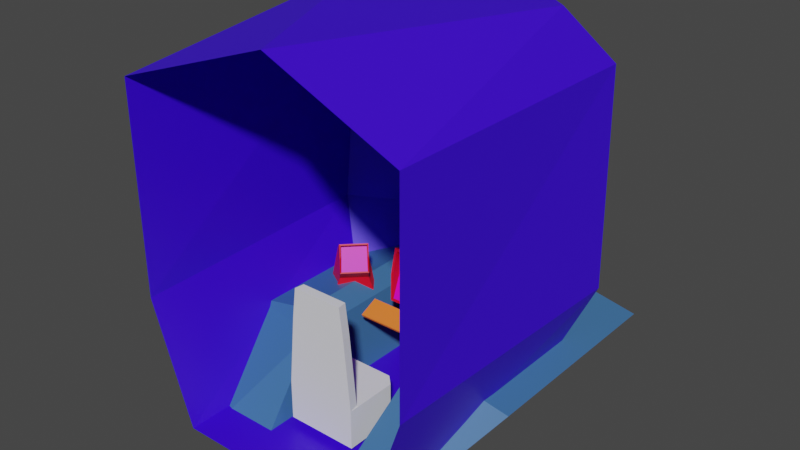 # Source: Interior.blend  (saved by Blender 2.83.19; exported with 4.5.12 LTS)
import bpy
from mathutils import Matrix  # noqa: F401  (used for matrix-valued properties, if any)

bpy.ops.wm.read_factory_settings(use_empty=True)
scene = bpy.context.scene
scene.name = 'Scene'

# ---- collections
col_collection = bpy.data.collections.new('Collection'); scene.collection.children.link(col_collection)

# ---- materials (node trees are filled in below, after node groups)
mat_material_002 = bpy.data.materials.new('Material.002')
mat_material_002.use_transparent_shadow = False
mat_material_008 = bpy.data.materials.new('Material.008')
mat_material_008.use_transparent_shadow = False
mat_material_001 = bpy.data.materials.new('Material.001')
mat_material_001.use_transparent_shadow = False
mat_material_005 = bpy.data.materials.new('Material.005')
mat_material_005.use_transparent_shadow = False
mat_material_010 = bpy.data.materials.new('Material.010')
mat_material_010.use_transparent_shadow = False
mat_material_009 = bpy.data.materials.new('Material.009')
mat_material_009.use_transparent_shadow = False
mat_material_012 = bpy.data.materials.new('Material.012')
mat_material_012.use_transparent_shadow = False
mat_material_011 = bpy.data.materials.new('Material.011')
mat_material_011.use_transparent_shadow = False
mat_material_006 = bpy.data.materials.new('Material.006')
mat_material_006.use_transparent_shadow = False
mat_material_003 = bpy.data.materials.new('Material.003')
mat_material_003.use_transparent_shadow = False

# ---- material node trees
mat_material_002.use_nodes = True; mat_material_002.node_tree.nodes.clear()
_N = mat_material_002.node_tree.nodes; _L = mat_material_002.node_tree.links
n0 = _N.new('ShaderNodeBsdfPrincipled'); n0.name = 'Principled BSDF'; n0.location = (10, 300)
n0.distribution = 'GGX'
n0.subsurface_method = 'BURLEY'
n0.inputs[0].default_value = (0.8, 0.0, 0.01464, 1.0)
n0.inputs[3].default_value = 1.45
n0.inputs[27].default_value = (0.0, 0.0, 0.0, 1.0)
n0.inputs[28].default_value = 1.0
n1 = _N.new('ShaderNodeOutputMaterial'); n1.name = 'Material Output'; n1.location = (300, 300)
_L.new(n0.outputs[0], n1.inputs[0])
n1.is_active_output = True
mat_material_008.use_nodes = True; mat_material_008.node_tree.nodes.clear()
_N = mat_material_008.node_tree.nodes; _L = mat_material_008.node_tree.links
n0 = _N.new('ShaderNodeBsdfPrincipled'); n0.name = 'Principled BSDF'; n0.location = (10, 300)
n0.distribution = 'GGX'
n0.subsurface_method = 'BURLEY'
n0.inputs[0].default_value = (0.8, 0.0, 0.6127, 1.0)
n0.inputs[3].default_value = 1.45
n0.inputs[27].default_value = (0.0, 0.0, 0.0, 1.0)
n0.inputs[28].default_value = 1.0
n1 = _N.new('ShaderNodeOutputMaterial'); n1.name = 'Material Output'; n1.location = (300, 300)
_L.new(n0.outputs[0], n1.inputs[0])
n1.is_active_output = True
mat_material_001.use_nodes = True; mat_material_001.node_tree.nodes.clear()
_N = mat_material_001.node_tree.nodes; _L = mat_material_001.node_tree.links
n0 = _N.new('ShaderNodeBsdfPrincipled'); n0.name = 'Principled BSDF'; n0.location = (10, 300)
n0.distribution = 'GGX'
n0.subsurface_method = 'BURLEY'
n0.inputs[0].default_value = (1.0, 0.2129, 0.02678, 1.0)
n0.inputs[3].default_value = 1.45
n0.inputs[27].default_value = (0.0, 0.0, 0.0, 1.0)
n0.inputs[28].default_value = 1.0
n1 = _N.new('ShaderNodeOutputMaterial'); n1.name = 'Material Output'; n1.location = (300, 300)
_L.new(n0.outputs[0], n1.inputs[0])
n1.is_active_output = True
mat_material_005.use_nodes = True; mat_material_005.node_tree.nodes.clear()
_N = mat_material_005.node_tree.nodes; _L = mat_material_005.node_tree.links
n0 = _N.new('ShaderNodeBsdfPrincipled'); n0.name = 'Principled BSDF'; n0.location = (10, 300)
n0.distribution = 'GGX'
n0.subsurface_method = 'BURLEY'
n0.inputs[0].default_value = (0.04921, 0.1529, 0.3493, 1.0)
n0.inputs[3].default_value = 1.45
n0.inputs[27].default_value = (0.0, 0.0, 0.0, 1.0)
n0.inputs[28].default_value = 1.0
n1 = _N.new('ShaderNodeOutputMaterial'); n1.name = 'Material Output'; n1.location = (300, 300)
_L.new(n0.outputs[0], n1.inputs[0])
n1.is_active_output = True
mat_material_010.use_nodes = True; mat_material_010.node_tree.nodes.clear()
_N = mat_material_010.node_tree.nodes; _L = mat_material_010.node_tree.links
n0 = _N.new('ShaderNodeBsdfPrincipled'); n0.name = 'Principled BSDF'; n0.location = (10, 300)
n0.distribution = 'GGX'
n0.subsurface_method = 'BURLEY'
n0.inputs[0].default_value = (0.8, 0.0, 0.01464, 1.0)
n0.inputs[3].default_value = 1.45
n0.inputs[27].default_value = (0.0, 0.0, 0.0, 1.0)
n0.inputs[28].default_value = 1.0
n1 = _N.new('ShaderNodeOutputMaterial'); n1.name = 'Material Output'; n1.location = (300, 300)
_L.new(n0.outputs[0], n1.inputs[0])
n1.is_active_output = True
mat_material_009.use_nodes = True; mat_material_009.node_tree.nodes.clear()
_N = mat_material_009.node_tree.nodes; _L = mat_material_009.node_tree.links
n0 = _N.new('ShaderNodeBsdfPrincipled'); n0.name = 'Principled BSDF'; n0.location = (10, 300)
n0.distribution = 'GGX'
n0.subsurface_method = 'BURLEY'
n0.inputs[0].default_value = (0.8, 0.0, 0.6127, 1.0)
n0.inputs[3].default_value = 1.45
n0.inputs[27].default_value = (0.0, 0.0, 0.0, 1.0)
n0.inputs[28].default_value = 1.0
n1 = _N.new('ShaderNodeOutputMaterial'); n1.name = 'Material Output'; n1.location = (300, 300)
_L.new(n0.outputs[0], n1.inputs[0])
n1.is_active_output = True
mat_material_012.use_nodes = True; mat_material_012.node_tree.nodes.clear()
_N = mat_material_012.node_tree.nodes; _L = mat_material_012.node_tree.links
n0 = _N.new('ShaderNodeBsdfPrincipled'); n0.name = 'Principled BSDF'; n0.location = (10, 300)
n0.distribution = 'GGX'
n0.subsurface_method = 'BURLEY'
n0.inputs[0].default_value = (0.8, 0.0, 0.01464, 1.0)
n0.inputs[3].default_value = 1.45
n0.inputs[27].default_value = (0.0, 0.0, 0.0, 1.0)
n0.inputs[28].default_value = 1.0
n1 = _N.new('ShaderNodeOutputMaterial'); n1.name = 'Material Output'; n1.location = (300, 300)
_L.new(n0.outputs[0], n1.inputs[0])
n1.is_active_output = True
mat_material_011.use_nodes = True; mat_material_011.node_tree.nodes.clear()
_N = mat_material_011.node_tree.nodes; _L = mat_material_011.node_tree.links
n0 = _N.new('ShaderNodeBsdfPrincipled'); n0.name = 'Principled BSDF'; n0.location = (10, 300)
n0.distribution = 'GGX'
n0.subsurface_method = 'BURLEY'
n0.inputs[0].default_value = (0.8, 0.0, 0.6127, 1.0)
n0.inputs[3].default_value = 1.45
n0.inputs[27].default_value = (0.0, 0.0, 0.0, 1.0)
n0.inputs[28].default_value = 1.0
n1 = _N.new('ShaderNodeOutputMaterial'); n1.name = 'Material Output'; n1.location = (300, 300)
_L.new(n0.outputs[0], n1.inputs[0])
n1.is_active_output = True
mat_material_006.use_nodes = True; mat_material_006.node_tree.nodes.clear()
_N = mat_material_006.node_tree.nodes; _L = mat_material_006.node_tree.links
n0 = _N.new('ShaderNodeBsdfPrincipled'); n0.name = 'Principled BSDF'; n0.location = (10, 300)
n0.distribution = 'GGX'
n0.subsurface_method = 'BURLEY'
n0.inputs[0].default_value = (0.005179, 0.8, 0.0, 1.0)
n0.inputs[3].default_value = 1.45
n0.inputs[27].default_value = (0.0, 0.0, 0.0, 1.0)
n0.inputs[28].default_value = 1.0
n1 = _N.new('ShaderNodeOutputMaterial'); n1.name = 'Material Output'; n1.location = (300, 300)
_L.new(n0.outputs[0], n1.inputs[0])
n1.is_active_output = True
mat_material_003.use_nodes = True; mat_material_003.node_tree.nodes.clear()
_N = mat_material_003.node_tree.nodes; _L = mat_material_003.node_tree.links
n0 = _N.new('ShaderNodeBsdfPrincipled'); n0.name = 'Principled BSDF'; n0.location = (10, 300)
n0.distribution = 'GGX'
n0.subsurface_method = 'BURLEY'
n0.inputs[0].default_value = (0.04467, 0.0, 0.8, 1.0)
n0.inputs[3].default_value = 1.45
n0.inputs[27].default_value = (0.0, 0.0, 0.0, 1.0)
n0.inputs[28].default_value = 1.0
n1 = _N.new('ShaderNodeOutputMaterial'); n1.name = 'Material Output'; n1.location = (300, 300)
_L.new(n0.outputs[0], n1.inputs[0])
n1.is_active_output = True

# ---- world
world_world = bpy.data.worlds.new('World'); scene.world = world_world
world_world.use_nodes = True; world_world.node_tree.nodes.clear()
_N = world_world.node_tree.nodes; _L = world_world.node_tree.links
n0 = _N.new('ShaderNodeOutputWorld'); n0.name = 'World Output'; n0.location = (300, 300)
n1 = _N.new('ShaderNodeBackground'); n1.name = 'Background'; n1.location = (10, 300)
n1.inputs[0].default_value = (0.05088, 0.05088, 0.05088, 1.0)
_L.new(n1.outputs[0], n0.inputs[0])
n0.is_active_output = True
world_world.color = (0.05088, 0.05088, 0.05088)
world_world.use_sun_shadow = False
world_world.sun_shadow_jitter_overblur = 0.0

# ---- meshes
me_cube_001 = bpy.data.meshes.new('Cube.001')
me_cube_001.from_pydata([(-1.0, -1.0, -1.0), (-1.303, -1.0, 0.5), (-1.0, 1.0, -1.0), (-1.0, 1.0, 0.5), (0.0, -1.0, -1.0), (0.0, -1.0, 0.5), (0.0, 1.0, -1.0), (0.0, 1.0, 0.5), (-1.354, 0.6464, -1.0), (-1.354, -1.354, -1.0), (-1.354, -1.354, 0.5), (-1.354, 0.6464, 0.5), (0.0, -1.354, 0.5), (0.0, -1.354, -1.0), (0.0, -1.0, 3.14), (-1.053, -1.0, 3.14), (0.0, -1.354, 3.14), (-1.104, -1.354, 3.14), (0.0, -1.0, 4.291), (-0.9048, -1.0, 4.291), (0.0, -1.354, 4.291), (-0.9554, -1.354, 4.291), (-0.9045, -1.0, 0.5), (-1.328, -1.177, 0.5), (-0.7795, -1.0, 3.14), (-0.7054, -1.0, 4.291)], [], [(0, 4, 13, 9), (2, 3, 7, 6), (3, 2, 8, 11), (2, 6, 4, 0), (7, 3, 1, 22, 5), (9, 10, 11, 8), (13, 12, 10, 9), (1, 3, 11, 10, 23), (22, 1, 15, 24), (2, 0, 9, 8), (15, 17, 21, 19), (1, 23, 10, 17, 15), (10, 12, 16, 17), (12, 5, 14, 16), (18, 25, 19, 21, 20), (24, 15, 19, 25), (16, 14, 18, 20), (17, 16, 20, 21), (14, 24, 25, 18), (5, 22, 24, 14)])
_uv = me_cube_001.uv_layers.new(name='UVMap')
_uv.uv.foreach_set('vector', [0.125, 0.75, 0.375, 0.75, 0.375, 0.75, 0.125, 0.75, 0.375, 0.25, 0.625, 0.25, 0.625, 0.5, 0.375, 0.5, 0.625, 0.25, 0.375, 0.25, 0.375, 0.25, 0.625, 0.25, 0.125, 0.5, 0.375, 0.5, 0.375, 0.75, 0.125, 0.75, 0.625, 0.5, 0.875, 0.5, 0.875, 0.75, 0.75, 0.75, 0.625, 0.75, 0.375, 0.0, 0.625, 0.0, 0.625, 0.25, 0.375, 0.25, 0.375, 0.75, 0.625, 0.75, 0.625, 1.0, 0.375, 1.0, 0.875, 0.75, 0.875, 0.5, 0.875, 0.5, 0.875, 0.75, 0.875, 0.75, 0.75, 0.75, 0.875, 0.75, 0.875, 0.75, 0.75, 0.75, 0.125, 0.5, 0.125, 0.75, 0.125, 0.75, 0.125, 0.5, 0.875, 0.75, 0.875, 0.75, 0.875, 0.75, 0.875, 0.75, 0.875, 0.75, 0.875, 0.75, 0.875, 0.75, 0.875, 0.75, 0.875, 0.75, 0.625, 1.0, 0.625, 0.75, 0.625, 0.75, 0.625, 1.0, 0.0, 0.0, 0.0, 0.0, 0.0, 0.0, 0.0, 0.0, 0.625, 0.75, 0.75, 0.75, 0.875, 0.75, 0.875, 0.75, 0.625, 0.75, 0.75, 0.75, 0.875, 0.75, 0.875, 0.75, 0.75, 0.75, 0.0, 0.0, 0.0, 0.0, 0.0, 0.0, 0.0, 0.0, 0.625, 1.0, 0.625, 0.75, 0.625, 0.75, 0.625, 1.0, 0.625, 0.75, 0.75, 0.75, 0.75, 0.75, 0.625, 0.75, 0.625, 0.75, 0.75, 0.75, 0.75, 0.75, 0.625, 0.75])
me_cube_001.use_remesh_fix_poles = True
me_cube_001.use_remesh_preserve_attributes = False
me_cube_001.use_mirror_vertex_groups = False
me_cube_001.update()
me_cube_002 = bpy.data.meshes.new('Cube.002')
me_cube_002.from_pydata([(-1.0, -1.0, -1.0), (-1.0, -1.0, 1.0), (-1.0, 0.2494, -1.284), (-1.0, 1.0, 1.0), (1.0, -1.0, -1.0), (1.0, -1.0, 1.0), (1.0, 0.2494, -1.284), (1.0, 1.0, 1.0), (-0.9, -1.0, -0.9), (-0.9, -1.0, 0.9), (0.9, -1.0, 0.9), (0.9, -1.0, -0.9), (-1.0, -1.372, 0.01713), (-1.0, -1.5, 1.0), (1.0, -1.5, 1.0), (1.0, -1.372, 0.01713), (-0.9, -1.372, 0.1171), (-0.9, -1.5, 0.9), (0.9, -1.5, 0.9), (0.9, -1.372, 0.1171), (-1.723, 4.441, -2.343), (-1.723, 1.324, -3.209), (1.723, 1.324, -3.209), (1.723, 4.441, -2.343)], [], [(0, 1, 3, 2), (3, 7, 23, 20), (6, 7, 5, 4), (1, 0, 12, 13), (2, 6, 4, 0), (7, 3, 1, 5), (0, 8, 16, 12), (0, 4, 11, 8), (4, 5, 14, 15), (15, 14, 18, 19), (13, 12, 16, 17), (14, 13, 17, 18), (8, 9, 17, 16), (11, 4, 15, 19), (9, 10, 18, 17), (10, 11, 19, 18), (5, 1, 13, 14), (21, 20, 23, 22), (2, 3, 20, 21), (7, 6, 22, 23), (6, 2, 21, 22)])
_uv = me_cube_002.uv_layers.new(name='UVMap')
_uv.uv.foreach_set('vector', [0.375, 0.0, 0.625, 0.0, 0.625, 0.25, 0.375, 0.25, 0.875, 0.5, 0.625, 0.5, 0.625, 0.5, 0.875, 0.5, 0.375, 0.5, 0.625, 0.5, 0.625, 0.75, 0.375, 0.75, 0.625, 0.0, 0.375, 0.0, 0.375, 0.0, 0.625, 0.0, 0.125, 0.5, 0.375, 0.5, 0.375, 0.75, 0.125, 0.75, 0.625, 0.5, 0.875, 0.5, 0.875, 0.75, 0.625, 0.75, 0.125, 0.75, 0.125, 0.75, 0.125, 0.75, 0.125, 0.75, 0.125, 0.75, 0.375, 0.75, 0.375, 0.75, 0.125, 0.75, 0.375, 0.75, 0.625, 0.75, 0.625, 0.75, 0.375, 0.75, 0.375, 0.75, 0.625, 0.75, 0.625, 0.75, 0.375, 0.75, 0.625, 0.0, 0.375, 0.0, 0.375, 0.0, 0.625, 0.0, 0.625, 0.75, 0.875, 0.75, 0.875, 0.75, 0.625, 0.75, 0.375, 1.0, 0.625, 1.0, 0.625, 1.0, 0.375, 1.0, 0.375, 0.75, 0.375, 0.75, 0.375, 0.75, 0.375, 0.75, 0.625, 1.0, 0.625, 0.75, 0.625, 0.75, 0.625, 1.0, 0.625, 0.75, 0.375, 0.75, 0.375, 0.75, 0.625, 0.75, 0.625, 0.75, 0.875, 0.75, 0.875, 0.75, 0.625, 0.75, 0.375, 0.25, 0.625, 0.25, 0.625, 0.5, 0.375, 0.5, 0.375, 0.25, 0.625, 0.25, 0.625, 0.25, 0.375, 0.25, 0.625, 0.5, 0.375, 0.5, 0.375, 0.5, 0.625, 0.5, 0.375, 0.5, 0.125, 0.5, 0.125, 0.5, 0.375, 0.5])
me_cube_002.materials.append(mat_material_002)
me_cube_002.use_remesh_fix_poles = True
me_cube_002.use_remesh_preserve_attributes = False
me_cube_002.use_mirror_vertex_groups = False
me_cube_002.update()
me_cube_003 = bpy.data.meshes.new('Cube.003')
me_cube_003.from_pydata([(-0.9, -1.0, -0.9), (-0.9, -1.0, 0.9), (0.9, -1.0, 0.9), (0.9, -1.0, -0.9)], [], [(3, 2, 1, 0)])
_uv = me_cube_003.uv_layers.new(name='UVMap')
_uv.uv.foreach_set('vector', [1.0, 0.0, 1.0, 1.0, 0.0, 1.0, 0.0, 0.0])
me_cube_003.materials.append(mat_material_008)
me_cube_003.use_remesh_fix_poles = True
me_cube_003.use_remesh_preserve_attributes = False
me_cube_003.use_mirror_vertex_groups = False
me_cube_003.update()
me_cube_005 = bpy.data.meshes.new('Cube.005')
me_cube_005.from_pydata([(-1.5, -1.095, -0.3262), (-1.5, -1.129, -0.2322), (-1.5, -0.343, -0.05284), (-1.5, -0.3772, 0.04114), (1.5, -1.095, -0.3262), (1.5, -1.129, -0.2322), (1.5, -0.343, -0.05284), (1.5, -0.3772, 0.04114), (-0.3407, -0.5477, -0.1273), (-0.3407, -0.8902, -0.2518), (0.3407, -0.5477, -0.1273), (0.3407, -0.8902, -0.2518), (-0.3407, -0.4918, -0.2808), (-0.3407, -0.8343, -0.4053), (0.3407, -0.4918, -0.2808), (0.3407, -0.8343, -0.4053), (0.3407, 0.06914, 0.09697), (-0.3407, 0.06914, 0.09697), (0.3407, 0.125, -0.05659), (-0.3407, 0.125, -0.05659)], [], [(0, 1, 3, 2), (2, 3, 7, 6), (6, 7, 5, 4), (4, 5, 1, 0), (4, 0, 9, 11), (7, 3, 1, 5), (10, 11, 15, 14), (2, 6, 10, 8), (0, 2, 8, 9), (6, 4, 11, 10), (12, 14, 15, 13), (9, 8, 12, 13), (11, 9, 13, 15), (10, 14, 18, 16), (17, 16, 18, 19), (14, 12, 19, 18), (12, 8, 17, 19), (8, 10, 16, 17)])
_uv = me_cube_005.uv_layers.new(name='UVMap')
_uv.uv.foreach_set('vector', [0.375, 0.0, 0.625, 0.0, 0.625, 0.25, 0.375, 0.25, 0.375, 0.25, 0.625, 0.25, 0.625, 0.5, 0.375, 0.5, 0.375, 0.5, 0.625, 0.5, 0.625, 0.75, 0.375, 0.75, 0.375, 0.75, 0.625, 0.75, 0.625, 1.0, 0.375, 1.0, 0.375, 0.75, 0.375, 1.0, 0.375, 1.0, 0.375, 0.75, 0.625, 0.5, 0.875, 0.5, 0.875, 0.75, 0.625, 0.75, 0.375, 0.5, 0.375, 0.75, 0.375, 0.75, 0.375, 0.5, 0.375, 0.25, 0.375, 0.5, 0.375, 0.5, 0.375, 0.25, 0.375, 0.0, 0.375, 0.25, 0.375, 0.25, 0.375, 0.0, 0.375, 0.5, 0.375, 0.75, 0.375, 0.75, 0.375, 0.5, 0.125, 0.5, 0.375, 0.5, 0.375, 0.75, 0.125, 0.75, 0.375, 0.0, 0.375, 0.25, 0.375, 0.25, 0.375, 0.0, 0.375, 0.75, 0.375, 1.0, 0.375, 1.0, 0.375, 0.75, 0.375, 0.5, 0.375, 0.5, 0.375, 0.5, 0.375, 0.5, 0.375, 0.25, 0.375, 0.5, 0.375, 0.5, 0.375, 0.25, 0.375, 0.5, 0.125, 0.5, 0.125, 0.5, 0.375, 0.5, 0.375, 0.25, 0.375, 0.25, 0.375, 0.25, 0.375, 0.25, 0.375, 0.25, 0.375, 0.5, 0.375, 0.5, 0.375, 0.25])
me_cube_005.materials.append(mat_material_001)
me_cube_005.use_remesh_fix_poles = True
me_cube_005.use_remesh_preserve_attributes = False
me_cube_005.use_mirror_vertex_groups = False
me_cube_005.update()
me_cube_006 = bpy.data.meshes.new('Cube.006')
me_cube_006.from_pydata([(-3.847, -3.939, -1.0), (-5.737, -0.2833, 1.533), (-3.847, 5.34, -1.0), (-5.737, 7.737, 1.533), (-1.639, -3.939, -1.0), (-1.639, 5.34, -1.0), (-2.157, -1.107, 1.784), (-2.8, -0.564, 2.317), (-2.8, 7.456, 2.317), (-2.157, 7.116, 1.784)], [], [(0, 1, 3, 2), (4, 6, 7, 1, 0), (2, 3, 8, 9, 5), (2, 5, 4, 0), (5, 9, 6, 4), (8, 7, 6, 9), (8, 3, 1, 7)])
_uv = me_cube_006.uv_layers.new(name='UVMap')
_uv.uv.foreach_set('vector', [0.375, 0.0, 0.625, 0.0, 0.625, 0.25, 0.375, 0.25, 0.375, 0.75, 0.5848, 0.75, 0.625, 0.8045, 0.625, 1.0, 0.375, 1.0, 0.375, 0.25, 0.625, 0.25, 0.625, 0.4455, 0.5848, 0.5, 0.375, 0.5, 0.125, 0.5, 0.375, 0.5, 0.375, 0.75, 0.125, 0.75, 0.375, 0.5, 0.5848, 0.5, 0.5848, 0.75, 0.375, 0.75, 0.6795, 0.5, 0.6795, 0.75, 0.5848, 0.75, 0.5848, 0.5, 0.6795, 0.5, 0.875, 0.5, 0.875, 0.75, 0.6795, 0.75])
me_cube_006.materials.append(mat_material_005)
me_cube_006.use_remesh_fix_poles = True
me_cube_006.use_remesh_preserve_attributes = False
me_cube_006.use_mirror_vertex_groups = False
me_cube_006.update()
me_cube_010 = bpy.data.meshes.new('Cube.010')
me_cube_010.from_pydata([(-0.5331, -0.6908, -0.6599), (-0.5331, -0.6908, 0.4063), (-0.5331, -0.02477, -0.8113), (-0.5331, 0.3753, 0.4063), (0.5331, -0.6908, -0.6599), (0.5331, -0.6908, 0.4063), (0.5331, -0.02477, -0.8113), (0.5331, 0.3753, 0.4063), (-0.4798, -0.6908, -0.6066), (-0.4798, -0.6908, 0.353), (0.4798, -0.6908, 0.353), (0.4798, -0.6908, -0.6066), (-0.5331, -0.8892, -0.1177), (-0.5331, -0.9574, 0.4063), (0.5331, -0.9574, 0.4063), (0.5331, -0.8892, -0.1177), (-0.4798, -0.8892, -0.06437), (-0.4798, -0.9574, 0.353), (0.4798, -0.9574, 0.353), (0.4798, -0.8892, -0.06437), (-0.9184, 2.21, -1.376), (-0.9184, 0.5479, -1.838), (0.9184, 0.5479, -1.838), (0.9184, 2.21, -1.376)], [], [(0, 1, 3, 2), (3, 7, 23, 20), (6, 7, 5, 4), (1, 0, 12, 13), (2, 6, 4, 0), (7, 3, 1, 5), (0, 8, 16, 12), (0, 4, 11, 8), (4, 5, 14, 15), (15, 14, 18, 19), (13, 12, 16, 17), (14, 13, 17, 18), (8, 9, 17, 16), (11, 4, 15, 19), (9, 10, 18, 17), (10, 11, 19, 18), (5, 1, 13, 14), (21, 20, 23, 22), (2, 3, 20, 21), (7, 6, 22, 23), (6, 2, 21, 22)])
_uv = me_cube_010.uv_layers.new(name='UVMap')
_uv.uv.foreach_set('vector', [0.375, 0.0, 0.625, 0.0, 0.625, 0.25, 0.375, 0.25, 0.875, 0.5, 0.625, 0.5, 0.625, 0.5, 0.875, 0.5, 0.375, 0.5, 0.625, 0.5, 0.625, 0.75, 0.375, 0.75, 0.625, 0.0, 0.375, 0.0, 0.375, 0.0, 0.625, 0.0, 0.125, 0.5, 0.375, 0.5, 0.375, 0.75, 0.125, 0.75, 0.625, 0.5, 0.875, 0.5, 0.875, 0.75, 0.625, 0.75, 0.125, 0.75, 0.125, 0.75, 0.125, 0.75, 0.125, 0.75, 0.125, 0.75, 0.375, 0.75, 0.375, 0.75, 0.125, 0.75, 0.375, 0.75, 0.625, 0.75, 0.625, 0.75, 0.375, 0.75, 0.375, 0.75, 0.625, 0.75, 0.625, 0.75, 0.375, 0.75, 0.625, 0.0, 0.375, 0.0, 0.375, 0.0, 0.625, 0.0, 0.625, 0.75, 0.875, 0.75, 0.875, 0.75, 0.625, 0.75, 0.375, 1.0, 0.625, 1.0, 0.625, 1.0, 0.375, 1.0, 0.375, 0.75, 0.375, 0.75, 0.375, 0.75, 0.375, 0.75, 0.625, 1.0, 0.625, 0.75, 0.625, 0.75, 0.625, 1.0, 0.625, 0.75, 0.375, 0.75, 0.375, 0.75, 0.625, 0.75, 0.625, 0.75, 0.875, 0.75, 0.875, 0.75, 0.625, 0.75, 0.375, 0.25, 0.625, 0.25, 0.625, 0.5, 0.375, 0.5, 0.375, 0.25, 0.625, 0.25, 0.625, 0.25, 0.375, 0.25, 0.625, 0.5, 0.375, 0.5, 0.375, 0.5, 0.625, 0.5, 0.375, 0.5, 0.125, 0.5, 0.125, 0.5, 0.375, 0.5])
me_cube_010.materials.append(mat_material_010)
me_cube_010.use_remesh_fix_poles = True
me_cube_010.use_remesh_preserve_attributes = False
me_cube_010.use_mirror_vertex_groups = False
me_cube_010.update()
me_cube_009 = bpy.data.meshes.new('Cube.009')
me_cube_009.from_pydata([(-0.4798, -0.6908, -0.6066), (-0.4798, -0.6908, 0.353), (0.4798, -0.6908, 0.353), (0.4798, -0.6908, -0.6066)], [], [(3, 2, 1, 0)])
_uv = me_cube_009.uv_layers.new(name='UVMap')
_uv.uv.foreach_set('vector', [0.0, 0.0, 1.0, 0.0, 1.0, 1.0, 0.0, 1.0])
me_cube_009.materials.append(mat_material_009)
me_cube_009.use_remesh_fix_poles = True
me_cube_009.use_remesh_preserve_attributes = False
me_cube_009.use_mirror_vertex_groups = False
me_cube_009.update()
me_cube_012 = bpy.data.meshes.new('Cube.012')
me_cube_012.from_pydata([(-0.5331, -0.6908, -0.6599), (-0.5331, -0.6908, 0.4063), (-0.5331, -0.02477, -0.8113), (-0.5331, 0.3753, 0.4063), (0.5331, -0.6908, -0.6599), (0.5331, -0.6908, 0.4063), (0.5331, -0.02477, -0.8113), (0.5331, 0.3753, 0.4063), (-0.4798, -0.6908, -0.6066), (-0.4798, -0.6908, 0.353), (0.4798, -0.6908, 0.353), (0.4798, -0.6908, -0.6066), (-0.5331, -0.8892, -0.1177), (-0.5331, -0.9574, 0.4063), (0.5331, -0.9574, 0.4063), (0.5331, -0.8892, -0.1177), (-0.4798, -0.8892, -0.06437), (-0.4798, -0.9574, 0.353), (0.4798, -0.9574, 0.353), (0.4798, -0.8892, -0.06437), (-0.9184, 2.21, -1.376), (-0.9184, 0.5479, -1.838), (0.9184, 0.5479, -1.838), (0.9184, 2.21, -1.376)], [], [(0, 1, 3, 2), (3, 7, 23, 20), (6, 7, 5, 4), (1, 0, 12, 13), (2, 6, 4, 0), (7, 3, 1, 5), (0, 8, 16, 12), (0, 4, 11, 8), (4, 5, 14, 15), (15, 14, 18, 19), (13, 12, 16, 17), (14, 13, 17, 18), (8, 9, 17, 16), (11, 4, 15, 19), (9, 10, 18, 17), (10, 11, 19, 18), (5, 1, 13, 14), (21, 20, 23, 22), (2, 3, 20, 21), (7, 6, 22, 23), (6, 2, 21, 22)])
_uv = me_cube_012.uv_layers.new(name='UVMap')
_uv.uv.foreach_set('vector', [0.375, 0.0, 0.625, 0.0, 0.625, 0.25, 0.375, 0.25, 0.875, 0.5, 0.625, 0.5, 0.625, 0.5, 0.875, 0.5, 0.375, 0.5, 0.625, 0.5, 0.625, 0.75, 0.375, 0.75, 0.625, 0.0, 0.375, 0.0, 0.375, 0.0, 0.625, 0.0, 0.125, 0.5, 0.375, 0.5, 0.375, 0.75, 0.125, 0.75, 0.625, 0.5, 0.875, 0.5, 0.875, 0.75, 0.625, 0.75, 0.125, 0.75, 0.125, 0.75, 0.125, 0.75, 0.125, 0.75, 0.125, 0.75, 0.375, 0.75, 0.375, 0.75, 0.125, 0.75, 0.375, 0.75, 0.625, 0.75, 0.625, 0.75, 0.375, 0.75, 0.375, 0.75, 0.625, 0.75, 0.625, 0.75, 0.375, 0.75, 0.625, 0.0, 0.375, 0.0, 0.375, 0.0, 0.625, 0.0, 0.625, 0.75, 0.875, 0.75, 0.875, 0.75, 0.625, 0.75, 0.375, 1.0, 0.625, 1.0, 0.625, 1.0, 0.375, 1.0, 0.375, 0.75, 0.375, 0.75, 0.375, 0.75, 0.375, 0.75, 0.625, 1.0, 0.625, 0.75, 0.625, 0.75, 0.625, 1.0, 0.625, 0.75, 0.375, 0.75, 0.375, 0.75, 0.625, 0.75, 0.625, 0.75, 0.875, 0.75, 0.875, 0.75, 0.625, 0.75, 0.375, 0.25, 0.625, 0.25, 0.625, 0.5, 0.375, 0.5, 0.375, 0.25, 0.625, 0.25, 0.625, 0.25, 0.375, 0.25, 0.625, 0.5, 0.375, 0.5, 0.375, 0.5, 0.625, 0.5, 0.375, 0.5, 0.125, 0.5, 0.125, 0.5, 0.375, 0.5])
me_cube_012.materials.append(mat_material_012)
me_cube_012.use_remesh_fix_poles = True
me_cube_012.use_remesh_preserve_attributes = False
me_cube_012.use_mirror_vertex_groups = False
me_cube_012.update()
me_cube_011 = bpy.data.meshes.new('Cube.011')
me_cube_011.from_pydata([(-0.4798, -0.6908, -0.6066), (-0.4798, -0.6908, 0.353), (0.4798, -0.6908, 0.353), (0.4798, -0.6908, -0.6066)], [], [(3, 2, 1, 0)])
_uv = me_cube_011.uv_layers.new(name='UVMap')
_uv.uv.foreach_set('vector', [0.375, 0.75, 0.625, 0.75, 0.625, 1.0, 0.375, 1.0])
me_cube_011.materials.append(mat_material_011)
me_cube_011.use_remesh_fix_poles = True
me_cube_011.use_remesh_preserve_attributes = False
me_cube_011.use_mirror_vertex_groups = False
me_cube_011.update()
me_cube_013 = bpy.data.meshes.new('Cube.013')
me_cube_013.from_pydata([(-2.771, -0.1104, -4.027), (-2.771, -0.07124, 4.027), (-2.771, 0.1745, -4.028), (-2.771, 0.2137, 4.026), (2.771, -0.1104, -4.027), (2.771, -0.07124, 4.027), (2.771, 0.1745, -4.028), (2.771, 0.2137, 4.026), (-2.494, -0.1085, -3.624), (-2.494, -0.0732, 3.625), (2.494, -0.0732, 3.625), (2.494, -0.1085, -3.624), (-2.494, -0.03005, -3.624), (-2.494, 0.005222, 3.624), (2.494, 0.005222, 3.624), (2.494, -0.03005, -3.624)], [], [(0, 1, 3, 2), (6, 7, 5, 4), (1, 0, 8, 9), (2, 6, 4, 0), (7, 3, 1, 5), (8, 11, 15, 12), (0, 4, 11, 8), (5, 1, 9, 10), (4, 5, 10, 11), (9, 8, 12, 13), (10, 9, 13, 14), (11, 10, 14, 15)])
_uv = me_cube_013.uv_layers.new(name='UVMap')
_uv.uv.foreach_set('vector', [0.375, 0.0, 0.625, 0.0, 0.625, 0.25, 0.375, 0.25, 0.375, 0.5, 0.625, 0.5, 0.625, 0.75, 0.375, 0.75, 0.625, 0.0, 0.375, 0.0, 0.375, 0.0, 0.625, 0.0, 0.125, 0.5, 0.375, 0.5, 0.375, 0.75, 0.125, 0.75, 0.625, 0.5, 0.875, 0.5, 0.875, 0.75, 0.625, 0.75, 0.125, 0.75, 0.375, 0.75, 0.375, 0.75, 0.125, 0.75, 0.125, 0.75, 0.375, 0.75, 0.375, 0.75, 0.125, 0.75, 0.625, 0.75, 0.875, 0.75, 0.875, 0.75, 0.625, 0.75, 0.375, 0.75, 0.625, 0.75, 0.625, 0.75, 0.375, 0.75, 0.625, 0.0, 0.375, 0.0, 0.375, 0.0, 0.625, 0.0, 0.625, 0.75, 0.875, 0.75, 0.875, 0.75, 0.625, 0.75, 0.375, 0.75, 0.625, 0.75, 0.625, 0.75, 0.375, 0.75])
me_cube_013.materials.append(mat_material_006)
me_cube_013.use_remesh_fix_poles = True
me_cube_013.use_remesh_preserve_attributes = False
me_cube_013.use_mirror_vertex_groups = False
me_cube_013.update()
me_cube_014 = bpy.data.meshes.new('Cube.014')
me_cube_014.from_pydata([(-2.494, -0.01763, -3.624), (-2.494, 0.01763, 3.624), (2.494, 0.01763, 3.624), (2.494, -0.01763, -3.624)], [], [(3, 2, 1, 0)])
_uv = me_cube_014.uv_layers.new(name='UVMap')
_uv.uv.foreach_set('vector', [1.0, 0.0, 1.0, 0.9999, 0.0, 0.9999, 0.0, 0.0])
me_cube_014.materials.append(mat_material_008)
me_cube_014.use_remesh_fix_poles = True
me_cube_014.use_remesh_preserve_attributes = False
me_cube_014.use_mirror_vertex_groups = False
me_cube_014.update()
me_plane_002 = bpy.data.meshes.new('Plane.002')
me_plane_002.from_pydata([(-3.844, -5.253, 0.0), (0.0, -5.253, 0.0), (-3.844, 3.518, 0.0), (0.0, 5.253, 0.0), (-2.243, 7.493, 4.22), (0.0, 7.493, 4.22), (-2.243, 7.493, 12.39), (0.0, 7.493, 12.39), (-5.4, -5.253, 4.622), (-5.734, 4.863, 4.622), (-5.4, -5.253, 12.39), (-5.4, 5.253, 12.39), (-2.923, 4.989, 14.2), (0.0, 4.989, 14.2), (0.0, -4.638, 14.2), (-3.97, 4.246, 14.2)], [], [(0, 1, 3, 2), (2, 3, 5, 4), (4, 5, 7, 6), (0, 2, 9, 8), (2, 4, 9), (8, 9, 11, 10), (6, 11, 9, 4), (11, 6, 12, 15), (10, 11, 15, 14), (6, 7, 13, 12), (13, 14, 15, 12)])
_uv = me_plane_002.uv_layers.new(name='UVMap')
_uv.uv.foreach_set('vector', [0.0, 0.0, 1.0, 0.0, 1.0, 1.0, 0.0, 1.0, 0.0, 1.0, 1.0, 1.0, 1.0, 1.0, 0.0, 1.0, 0.0, 1.0, 1.0, 1.0, 1.0, 1.0, 0.0, 1.0, 0.0, 0.0, 0.0, 1.0, 0.0, 1.0, 0.0, 0.0, 0.0, 1.0, 0.0, 1.0, 0.0, 1.0, 0.0, 0.0, 0.0, 1.0, 0.0, 1.0, 0.0, 0.0, 0.0, 1.0, 0.0, 1.0, 0.0, 1.0, 0.0, 1.0, 0.0, 1.0, 0.0, 1.0, 0.0, 1.0, 0.0, 1.0, 0.0, 0.0, 0.0, 1.0, 0.0, 1.0, 0.0, 0.0, 0.0, 1.0, 1.0, 1.0, 1.0, 1.0, 0.0, 1.0, 1.0, 1.0, 0.0, 0.0, 0.0, 1.0, 0.0, 1.0])
me_plane_002.materials.append(mat_material_003)
me_plane_002.use_remesh_fix_poles = True
me_plane_002.use_remesh_preserve_attributes = False
me_plane_002.use_mirror_vertex_groups = False
me_plane_002.update()

# ---- objects
ob_chair = bpy.data.objects.new('Chair', me_cube_001)
ob_console = bpy.data.objects.new('Console', me_cube_002)
ob_consolescreen = bpy.data.objects.new('ConsoleScreen', me_cube_003)
ob_keyboard = bpy.data.objects.new('KeyBoard', me_cube_005)
ob_cockpit_sides = bpy.data.objects.new('Cockpit Sides', me_cube_006)
ob_compassmonitor = bpy.data.objects.new('CompassMonitor', me_cube_010)
ob_consolescreen_001 = bpy.data.objects.new('ConsoleScreen.001', me_cube_009)
ob_console_002 = bpy.data.objects.new('Console.002', me_cube_012)
ob_consolescreen_002 = bpy.data.objects.new('ConsoleScreen.002', me_cube_011)
ob_main_camera_1 = bpy.data.objects.new('Main Camera 1', me_cube_013)
ob_main_camera_1_001 = bpy.data.objects.new('Main Camera 1.001', me_cube_014)
ob_plane = bpy.data.objects.new('Plane', me_plane_002)

# ---- transforms, parenting, visibility, modifiers, constraints
ob_chair.location = (0.0, -1.53, 1.312)
ob_chair.lineart.crease_threshold = 0.0
_m = ob_chair.modifiers.new('Mirror', 'MIRROR')
ob_console.location = (0.0, 3.22, 3.497)
ob_console.rotation_euler = (-0.3617, -0.0, 0.0)
ob_console.lineart.crease_threshold = 0.0
ob_consolescreen.parent = ob_console
ob_consolescreen.matrix_parent_inverse = Matrix(((1.0, -0.0, 0.0, 0.0), (-0.0, 0.9353, -0.3539, -1.056), (0.0, 0.3539, 0.9353, -5.025), (-0.0, 0.0, -0.0, 1.0)))
ob_consolescreen.location = (0.0, 2.766, 4.326)
ob_consolescreen.rotation_euler = (-0.3617, -0.0, 0.0)
ob_consolescreen.lineart.crease_threshold = 0.0
ob_keyboard.location = (-0.09376, 2.102, 2.837)
ob_keyboard.rotation_euler = (0.08794, -0.0, 0.0)
ob_keyboard.lineart.crease_threshold = 0.0
ob_cockpit_sides.location = (0.0, 0.0, 0.7013)
ob_cockpit_sides.lineart.crease_threshold = 0.0
_m = ob_cockpit_sides.modifiers.new('Mirror', 'MIRROR')
ob_compassmonitor.location = (-3.12, 2.274, 3.858)
ob_compassmonitor.rotation_euler = (-0.5236, -0.0, 0.7854)
ob_compassmonitor.lineart.crease_threshold = 0.0
ob_consolescreen_001.parent = ob_compassmonitor
ob_consolescreen_001.matrix_parent_inverse = Matrix(((1.0, -0.0, 0.0, 0.0), (-0.0, 0.9353, -0.3539, -1.056), (0.0, 0.3539, 0.9353, -5.025), (-0.0, 0.0, -0.0, 1.0)))
ob_consolescreen_001.location = (0.0, 2.766, 4.326)
ob_consolescreen_001.rotation_euler = (-0.3617, -0.0, 0.0)
ob_consolescreen_001.lineart.crease_threshold = 0.0
ob_console_002.location = (3.12, 2.274, 3.858)
ob_console_002.rotation_euler = (-0.5236, -0.0, -0.7854)
ob_console_002.lineart.crease_threshold = 0.0
ob_consolescreen_002.parent = ob_console_002
ob_consolescreen_002.matrix_parent_inverse = Matrix(((1.0, -0.0, 0.0, 0.0), (-0.0, 0.9353, -0.3539, -1.056), (0.0, 0.3539, 0.9353, -5.025), (-0.0, 0.0, -0.0, 1.0)))
ob_consolescreen_002.location = (0.0, 2.766, 4.326)
ob_consolescreen_002.rotation_euler = (-0.3617, -0.0, 0.0)
ob_consolescreen_002.lineart.crease_threshold = 0.0
ob_main_camera_1.location = (0.3569, 6.747, 7.323)
ob_main_camera_1.lineart.crease_threshold = 0.0
ob_main_camera_1_001.parent = ob_main_camera_1
ob_main_camera_1_001.matrix_parent_inverse = Matrix(((1.0, -0.0, 0.0, -0.0), (-0.0, 1.0, -0.0, -6.747), (0.0, -0.0, 1.0, -7.323), (-0.0, 0.0, -0.0, 1.0)))
ob_main_camera_1_001.location = (0.0, 6.747, 7.323)
ob_main_camera_1_001.lineart.crease_threshold = 0.0
ob_plane.location = (0.0, 0.0, 0.0)
ob_plane.lineart.crease_threshold = 0.0
_m = ob_plane.modifiers.new('Mirror', 'MIRROR')

# ---- collection membership
col_collection.objects.link(ob_chair)
col_collection.objects.link(ob_console)
col_collection.objects.link(ob_consolescreen)
col_collection.objects.link(ob_keyboard)
col_collection.objects.link(ob_cockpit_sides)
col_collection.objects.link(ob_compassmonitor)
col_collection.objects.link(ob_consolescreen_001)
col_collection.objects.link(ob_console_002)
col_collection.objects.link(ob_consolescreen_002)
col_collection.objects.link(ob_main_camera_1)
col_collection.objects.link(ob_main_camera_1_001)
col_collection.objects.link(ob_plane)

# ---- scene / render settings (as saved in the file)
scene.frame_start = 1; scene.frame_end = 250; scene.frame_set(53)
scene.render.engine = 'BLENDER_EEVEE_NEXT'
scene.cycles.use_denoising = False
scene.cycles.samples = 128
scene.cycles.sampling_pattern = 'TABULATED_SOBOL'
scene.cycles.use_adaptive_sampling = False
scene.cycles.use_light_tree = False
scene.view_settings.view_transform = 'Filmic'
bpy.context.view_layer.update()

# ---- added for rendering (the .blend has no active camera and no usable light): camera, sun
cam_auto = bpy.data.cameras.new('AutoCamera')
cam_auto.lens = 50.0
cam_auto.sensor_width = 36.0
cam_auto.clip_end = 1000.0
ob_auto_camera = bpy.data.objects.new('AutoCamera', cam_auto)
scene.collection.objects.link(ob_auto_camera)
ob_auto_camera.location = (21.378, -24.4114, 23.6661)
ob_auto_camera.rotation_euler = (1.09748, -7.21219e-08, 0.694738)
scene.camera = ob_auto_camera
light_auto_sun = bpy.data.lights.new('AutoSun', 'SUN')
light_auto_sun.energy = 3.0
light_auto_sun.angle = 0.0523599
ob_auto_sun = bpy.data.objects.new('AutoSun', light_auto_sun)
scene.collection.objects.link(ob_auto_sun)
ob_auto_sun.rotation_euler = (0.872665, 0.174533, 0.523599)
bpy.context.view_layer.update()
